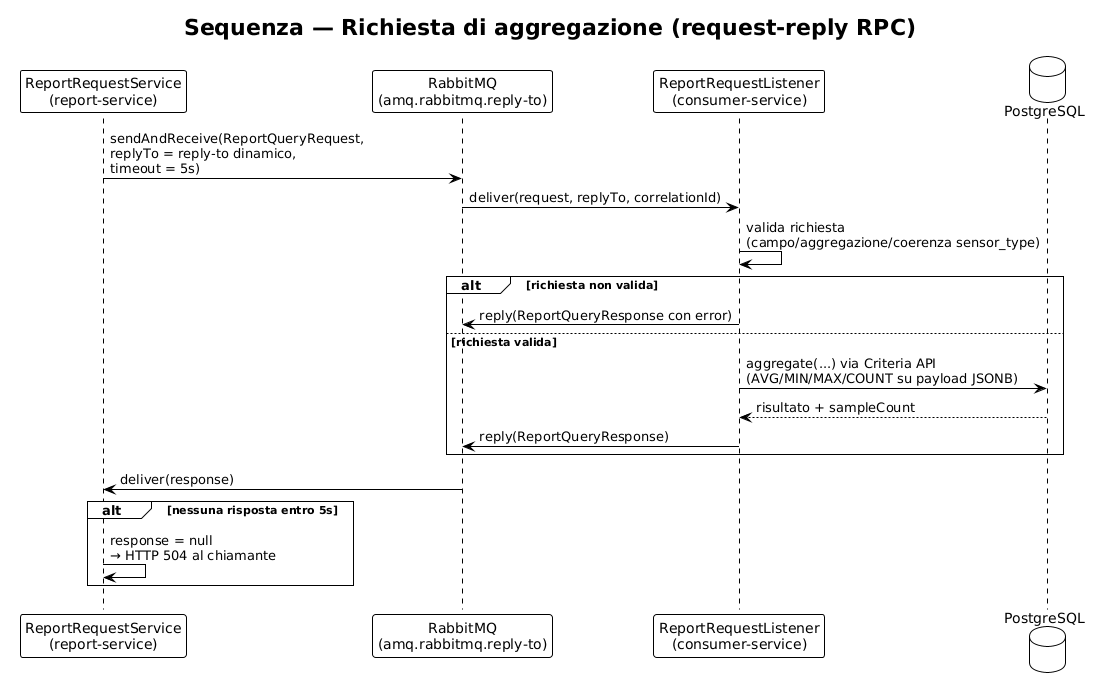

The diagram above was rendered by PlantUML. Its source (embedded in the PNG):
@startuml 05-sequenza-aggregazione
!theme plain
title Sequenza — Richiesta di aggregazione (request-reply RPC)

participant "ReportRequestService\n(report-service)" as RRS
participant "RabbitMQ\n(amq.rabbitmq.reply-to)" as MQ
participant "ReportRequestListener\n(consumer-service)" as RQL
database "PostgreSQL" as DB

RRS -> MQ : sendAndReceive(ReportQueryRequest,\nreplyTo = reply-to dinamico,\ntimeout = 5s)
MQ -> RQL : deliver(request, replyTo, correlationId)

RQL -> RQL : valida richiesta\n(campo/aggregazione/coerenza sensor_type)

alt richiesta non valida
    RQL -> MQ : reply(ReportQueryResponse con error)
else richiesta valida
    RQL -> DB : aggregate(...) via Criteria API\n(AVG/MIN/MAX/COUNT su payload JSONB)
    DB --> RQL : risultato + sampleCount
    RQL -> MQ : reply(ReportQueryResponse)
end

MQ -> RRS : deliver(response)

alt nessuna risposta entro 5s
    RRS -> RRS : response = null\n→ HTTP 504 al chiamante
end

@enduml